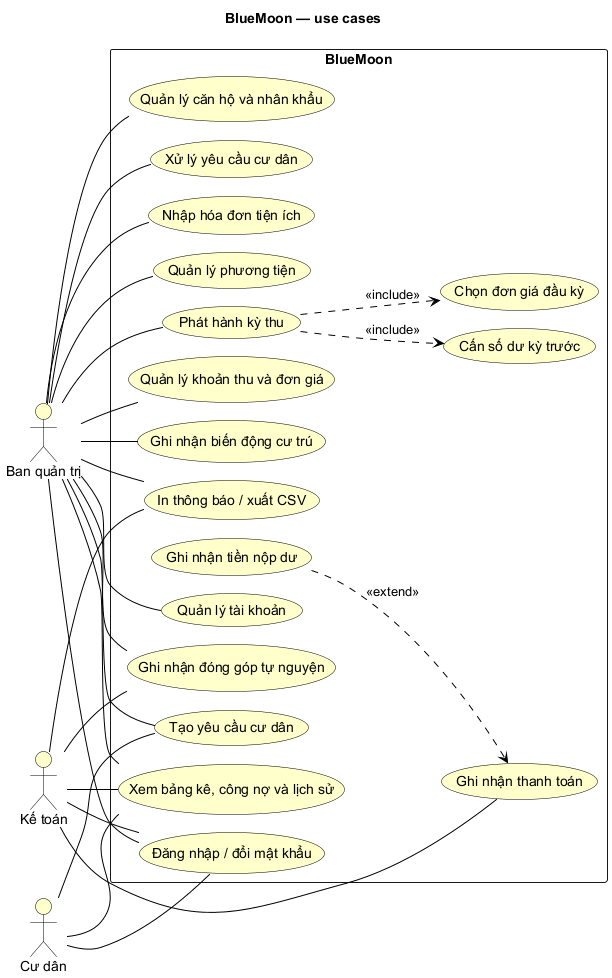

The diagram above was rendered by PlantUML. Its source (embedded in the PNG):
@startuml
skinparam backgroundColor white
skinparam shadowing false
skinparam defaultFontName Arial
skinparam defaultFontColor black
skinparam classBackgroundColor #FFFFCC
skinparam classBorderColor black
skinparam classAttributeIconSize 0
skinparam usecaseBackgroundColor #FFFFCC
skinparam usecaseBorderColor black
skinparam actorBorderColor black
skinparam actorBackgroundColor #FFFFCC
skinparam activityBackgroundColor #FFFFCC
skinparam activityBorderColor black
skinparam partitionBackgroundColor #FFFFCC
skinparam partitionBorderColor black
skinparam sequenceParticipantBackgroundColor #FFFFCC
skinparam sequenceParticipantBorderColor black
skinparam sequenceLifeLineBorderColor black
skinparam sequenceArrowColor black
skinparam componentBackgroundColor #FFFFCC
skinparam componentBorderColor black
skinparam databaseBackgroundColor #FFFFCC
skinparam databaseBorderColor black
skinparam nodeBackgroundColor #FFFFCC
skinparam nodeBorderColor black
skinparam artifactBackgroundColor #FFFFCC
skinparam artifactBorderColor black
!pragma layout smetana
left to right direction
title BlueMoon — use cases
actor "Ban quản trị" as A
actor "Kế toán" as K
actor "Cư dân" as R
rectangle BlueMoon {
  usecase "Đăng nhập / đổi mật khẩu" as Login
  usecase "Quản lý tài khoản" as Accounts
  usecase "Quản lý căn hộ và nhân khẩu" as Housing
  usecase "Ghi nhận biến động cư trú" as Residence
  usecase "Quản lý phương tiện" as Vehicles
  usecase "Nhập hóa đơn tiện ích" as Utilities
  usecase "Quản lý khoản thu và đơn giá" as Fees
  usecase "Phát hành kỳ thu" as Issue
  usecase "Chọn đơn giá đầu kỳ" as Rate
  usecase "Cấn số dư kỳ trước" as Credit
  usecase "Ghi nhận thanh toán" as Pay
  usecase "Ghi nhận tiền nộp dư" as Overpay
  usecase "Xem bảng kê, công nợ và lịch sử" as Debt
  usecase "In thông báo / xuất CSV" as Export
  usecase "Ghi nhận đóng góp tự nguyện" as Contrib
  usecase "Tạo yêu cầu cư dân" as Request
  usecase "Xử lý yêu cầu cư dân" as Handle
}
A -- Login
K -- Login
R -- Login
A -- Accounts
A -- Housing
A -- Residence
A -- Vehicles
A -- Utilities
A -- Fees
A -- Issue
Issue ..> Rate : <<include>>
Issue ..> Credit : <<include>>
K -- Pay
Overpay ..> Pay : <<extend>>
A -- Debt
K -- Debt
R -- Debt
A -- Export
K -- Export
A -- Contrib
K -- Contrib
R -- Request
A -- Request
A -- Handle
@enduml